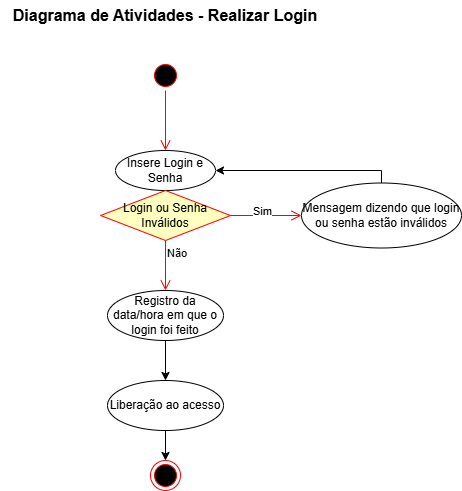

The diagram above was exported from draw.io. Its source (the exported page's mxGraphModel, read from the mxfile embedded in the PNG):
<mxGraphModel dx="997" dy="574" grid="1" gridSize="10" guides="1" tooltips="1" connect="1" arrows="1" fold="1" page="1" pageScale="1" pageWidth="827" pageHeight="1169" math="0" shadow="0">
  <root>
    <mxCell id="0" />
    <mxCell id="1" parent="0" />
    <mxCell id="npxFgkhRZ9uxw1bdiXi0-1" value="Diagrama de Atividades - Realizar Login" style="text;html=1;whiteSpace=wrap;strokeColor=none;fillColor=none;align=center;verticalAlign=middle;rounded=0;fontStyle=1;fontSize=16;" vertex="1" parent="1">
      <mxGeometry x="249" y="20" width="330" height="30" as="geometry" />
    </mxCell>
    <mxCell id="npxFgkhRZ9uxw1bdiXi0-2" value="" style="ellipse;html=1;shape=startState;fillColor=#000000;strokeColor=#ff0000;" vertex="1" parent="1">
      <mxGeometry x="399" y="80" width="30" height="30" as="geometry" />
    </mxCell>
    <mxCell id="npxFgkhRZ9uxw1bdiXi0-3" value="" style="edgeStyle=orthogonalEdgeStyle;html=1;verticalAlign=bottom;endArrow=open;endSize=8;strokeColor=#ff0000;rounded=0;" edge="1" source="npxFgkhRZ9uxw1bdiXi0-2" parent="1">
      <mxGeometry relative="1" as="geometry">
        <mxPoint x="414" y="170" as="targetPoint" />
      </mxGeometry>
    </mxCell>
    <mxCell id="npxFgkhRZ9uxw1bdiXi0-4" value="Insere Login e Senha" style="ellipse;whiteSpace=wrap;html=1;align=center;" vertex="1" parent="1">
      <mxGeometry x="364" y="170" width="100" height="40" as="geometry" />
    </mxCell>
    <mxCell id="npxFgkhRZ9uxw1bdiXi0-5" value="Login ou Senha Inválidos" style="rhombus;whiteSpace=wrap;html=1;fontColor=#000000;fillColor=#ffffc0;strokeColor=#ff0000;" vertex="1" parent="1">
      <mxGeometry x="349" y="210" width="130" height="50" as="geometry" />
    </mxCell>
    <mxCell id="npxFgkhRZ9uxw1bdiXi0-6" value="Sim" style="edgeStyle=orthogonalEdgeStyle;html=1;align=left;verticalAlign=bottom;endArrow=open;endSize=8;strokeColor=#ff0000;rounded=0;" edge="1" source="npxFgkhRZ9uxw1bdiXi0-5" parent="1">
      <mxGeometry x="-0.4085" y="-5" relative="1" as="geometry">
        <mxPoint x="550" y="235" as="targetPoint" />
        <mxPoint as="offset" />
      </mxGeometry>
    </mxCell>
    <mxCell id="npxFgkhRZ9uxw1bdiXi0-7" value="Não" style="edgeStyle=orthogonalEdgeStyle;html=1;align=left;verticalAlign=top;endArrow=open;endSize=8;strokeColor=#ff0000;rounded=0;" edge="1" source="npxFgkhRZ9uxw1bdiXi0-5" parent="1">
      <mxGeometry x="-1" relative="1" as="geometry">
        <mxPoint x="414" y="310" as="targetPoint" />
      </mxGeometry>
    </mxCell>
    <mxCell id="npxFgkhRZ9uxw1bdiXi0-13" style="edgeStyle=orthogonalEdgeStyle;rounded=0;orthogonalLoop=1;jettySize=auto;html=1;entryX=1;entryY=0.5;entryDx=0;entryDy=0;" edge="1" parent="1" source="npxFgkhRZ9uxw1bdiXi0-12" target="npxFgkhRZ9uxw1bdiXi0-4">
      <mxGeometry relative="1" as="geometry">
        <Array as="points">
          <mxPoint x="630" y="190" />
        </Array>
      </mxGeometry>
    </mxCell>
    <mxCell id="npxFgkhRZ9uxw1bdiXi0-12" value="Mensagem dizendo que login ou senha estão inválidos" style="ellipse;whiteSpace=wrap;html=1;align=center;" vertex="1" parent="1">
      <mxGeometry x="550" y="202.5" width="160" height="65" as="geometry" />
    </mxCell>
    <mxCell id="npxFgkhRZ9uxw1bdiXi0-15" style="edgeStyle=orthogonalEdgeStyle;rounded=0;orthogonalLoop=1;jettySize=auto;html=1;" edge="1" parent="1" source="npxFgkhRZ9uxw1bdiXi0-14">
      <mxGeometry relative="1" as="geometry">
        <mxPoint x="414" y="400" as="targetPoint" />
      </mxGeometry>
    </mxCell>
    <mxCell id="npxFgkhRZ9uxw1bdiXi0-14" value="Registro da data/hora em que o login foi feito" style="ellipse;whiteSpace=wrap;html=1;align=center;" vertex="1" parent="1">
      <mxGeometry x="356" y="310" width="116" height="50" as="geometry" />
    </mxCell>
    <mxCell id="npxFgkhRZ9uxw1bdiXi0-18" style="edgeStyle=orthogonalEdgeStyle;rounded=0;orthogonalLoop=1;jettySize=auto;html=1;" edge="1" parent="1" source="npxFgkhRZ9uxw1bdiXi0-17">
      <mxGeometry relative="1" as="geometry">
        <mxPoint x="414" y="480" as="targetPoint" />
      </mxGeometry>
    </mxCell>
    <mxCell id="npxFgkhRZ9uxw1bdiXi0-17" value="Liberação ao acesso" style="ellipse;whiteSpace=wrap;html=1;align=center;" vertex="1" parent="1">
      <mxGeometry x="356" y="400" width="116" height="50" as="geometry" />
    </mxCell>
    <mxCell id="npxFgkhRZ9uxw1bdiXi0-19" value="" style="ellipse;html=1;shape=endState;fillColor=#000000;strokeColor=#ff0000;" vertex="1" parent="1">
      <mxGeometry x="399" y="480" width="30" height="30" as="geometry" />
    </mxCell>
  </root>
</mxGraphModel>